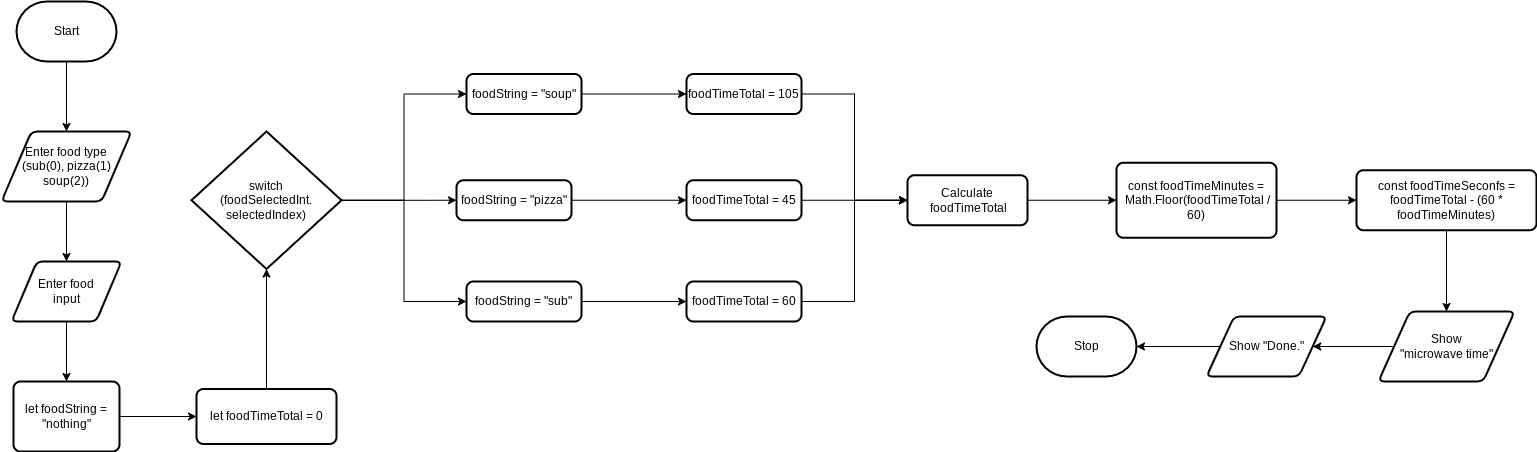

The diagram above was exported from draw.io. Its source (the exported page's mxGraphModel, read from the mxfile embedded in the PNG):
<mxGraphModel dx="435" dy="692" grid="1" gridSize="10" guides="1" tooltips="1" connect="1" arrows="1" fold="1" page="1" pageScale="1" pageWidth="827" pageHeight="1169" math="0" shadow="0">
  <root>
    <mxCell id="0" />
    <mxCell id="1" parent="0" />
    <mxCell id="5" style="edgeStyle=none;html=1;" edge="1" parent="1" source="2" target="3">
      <mxGeometry relative="1" as="geometry" />
    </mxCell>
    <mxCell id="2" value="Start" style="strokeWidth=2;html=1;shape=mxgraph.flowchart.terminator;whiteSpace=wrap;" vertex="1" parent="1">
      <mxGeometry x="350" y="250" width="100" height="60" as="geometry" />
    </mxCell>
    <mxCell id="6" style="edgeStyle=none;html=1;" edge="1" parent="1" source="3" target="4">
      <mxGeometry relative="1" as="geometry" />
    </mxCell>
    <mxCell id="3" value="Enter food type&lt;br&gt;(sub(0), pizza(1)&lt;br&gt;soup(2))" style="shape=parallelogram;html=1;strokeWidth=2;perimeter=parallelogramPerimeter;whiteSpace=wrap;rounded=1;arcSize=12;size=0.23;" vertex="1" parent="1">
      <mxGeometry x="335" y="380" width="130" height="70" as="geometry" />
    </mxCell>
    <mxCell id="11" style="edgeStyle=none;html=1;" edge="1" parent="1" source="4" target="7">
      <mxGeometry relative="1" as="geometry" />
    </mxCell>
    <mxCell id="4" value="Enter food &lt;br&gt;input" style="shape=parallelogram;html=1;strokeWidth=2;perimeter=parallelogramPerimeter;whiteSpace=wrap;rounded=1;arcSize=12;size=0.23;" vertex="1" parent="1">
      <mxGeometry x="345" y="510" width="110" height="60" as="geometry" />
    </mxCell>
    <mxCell id="12" style="edgeStyle=none;html=1;entryX=0;entryY=0.5;entryDx=0;entryDy=0;" edge="1" parent="1" source="7" target="8">
      <mxGeometry relative="1" as="geometry" />
    </mxCell>
    <mxCell id="7" value="let foodString = &quot;nothing&quot;" style="rounded=1;whiteSpace=wrap;html=1;absoluteArcSize=1;arcSize=14;strokeWidth=2;" vertex="1" parent="1">
      <mxGeometry x="347" y="630" width="106" height="70" as="geometry" />
    </mxCell>
    <mxCell id="42" style="edgeStyle=orthogonalEdgeStyle;rounded=0;html=1;entryX=0.5;entryY=1;entryDx=0;entryDy=0;entryPerimeter=0;" edge="1" parent="1" source="8" target="9">
      <mxGeometry relative="1" as="geometry" />
    </mxCell>
    <mxCell id="8" value="let foodTimeTotal = 0" style="rounded=1;whiteSpace=wrap;html=1;absoluteArcSize=1;arcSize=14;strokeWidth=2;" vertex="1" parent="1">
      <mxGeometry x="530" y="637.5" width="140" height="55" as="geometry" />
    </mxCell>
    <mxCell id="43" style="edgeStyle=orthogonalEdgeStyle;rounded=0;html=1;entryX=0;entryY=0.5;entryDx=0;entryDy=0;" edge="1" parent="1" source="9" target="15">
      <mxGeometry relative="1" as="geometry" />
    </mxCell>
    <mxCell id="44" style="edgeStyle=orthogonalEdgeStyle;rounded=0;html=1;entryX=0;entryY=0.5;entryDx=0;entryDy=0;" edge="1" parent="1" source="9" target="21">
      <mxGeometry relative="1" as="geometry" />
    </mxCell>
    <mxCell id="45" style="edgeStyle=orthogonalEdgeStyle;rounded=0;html=1;entryX=0;entryY=0.5;entryDx=0;entryDy=0;" edge="1" parent="1" source="9" target="14">
      <mxGeometry relative="1" as="geometry" />
    </mxCell>
    <mxCell id="9" value="switch&lt;br&gt;(foodSelectedInt.&lt;br&gt;selectedIndex)" style="strokeWidth=2;html=1;shape=mxgraph.flowchart.decision;whiteSpace=wrap;" vertex="1" parent="1">
      <mxGeometry x="525" y="380" width="150" height="137.5" as="geometry" />
    </mxCell>
    <mxCell id="29" style="edgeStyle=orthogonalEdgeStyle;rounded=0;html=1;entryX=0;entryY=0.5;entryDx=0;entryDy=0;" edge="1" parent="1" source="14" target="26">
      <mxGeometry relative="1" as="geometry" />
    </mxCell>
    <mxCell id="14" value="foodString = &quot;sub&quot;" style="rounded=1;whiteSpace=wrap;html=1;absoluteArcSize=1;arcSize=14;strokeWidth=2;" vertex="1" parent="1">
      <mxGeometry x="800" y="530" width="115" height="40" as="geometry" />
    </mxCell>
    <mxCell id="30" style="edgeStyle=orthogonalEdgeStyle;rounded=0;html=1;" edge="1" parent="1" source="15" target="27">
      <mxGeometry relative="1" as="geometry" />
    </mxCell>
    <mxCell id="15" value="foodString = &quot;pizza&quot;" style="rounded=1;whiteSpace=wrap;html=1;absoluteArcSize=1;arcSize=14;strokeWidth=2;" vertex="1" parent="1">
      <mxGeometry x="790" y="428.75" width="115" height="40" as="geometry" />
    </mxCell>
    <mxCell id="31" style="edgeStyle=orthogonalEdgeStyle;rounded=0;html=1;entryX=0;entryY=0.5;entryDx=0;entryDy=0;" edge="1" parent="1" source="21" target="28">
      <mxGeometry relative="1" as="geometry" />
    </mxCell>
    <mxCell id="21" value="foodString = &quot;soup&quot;" style="rounded=1;whiteSpace=wrap;html=1;absoluteArcSize=1;arcSize=14;strokeWidth=2;" vertex="1" parent="1">
      <mxGeometry x="800" y="322.5" width="115" height="40" as="geometry" />
    </mxCell>
    <mxCell id="35" style="edgeStyle=orthogonalEdgeStyle;rounded=0;html=1;entryX=0;entryY=0.5;entryDx=0;entryDy=0;" edge="1" parent="1" source="26" target="32">
      <mxGeometry relative="1" as="geometry" />
    </mxCell>
    <mxCell id="26" value="foodTimeTotal = 60" style="rounded=1;whiteSpace=wrap;html=1;absoluteArcSize=1;arcSize=14;strokeWidth=2;" vertex="1" parent="1">
      <mxGeometry x="1020" y="530" width="115" height="40" as="geometry" />
    </mxCell>
    <mxCell id="34" style="edgeStyle=orthogonalEdgeStyle;rounded=0;html=1;" edge="1" parent="1" source="27" target="32">
      <mxGeometry relative="1" as="geometry" />
    </mxCell>
    <mxCell id="27" value="foodTimeTotal = 45" style="rounded=1;whiteSpace=wrap;html=1;absoluteArcSize=1;arcSize=14;strokeWidth=2;" vertex="1" parent="1">
      <mxGeometry x="1020" y="428.75" width="115" height="40" as="geometry" />
    </mxCell>
    <mxCell id="33" style="edgeStyle=orthogonalEdgeStyle;rounded=0;html=1;entryX=0;entryY=0.5;entryDx=0;entryDy=0;" edge="1" parent="1" source="28" target="32">
      <mxGeometry relative="1" as="geometry" />
    </mxCell>
    <mxCell id="28" value="foodTimeTotal = 105" style="rounded=1;whiteSpace=wrap;html=1;absoluteArcSize=1;arcSize=14;strokeWidth=2;" vertex="1" parent="1">
      <mxGeometry x="1020" y="322.5" width="115" height="40" as="geometry" />
    </mxCell>
    <mxCell id="38" style="edgeStyle=orthogonalEdgeStyle;rounded=0;html=1;" edge="1" parent="1" source="32" target="37">
      <mxGeometry relative="1" as="geometry" />
    </mxCell>
    <mxCell id="32" value="Calculate&lt;br&gt;&amp;nbsp;foodTimeTotal" style="rounded=1;whiteSpace=wrap;html=1;absoluteArcSize=1;arcSize=14;strokeWidth=2;" vertex="1" parent="1">
      <mxGeometry x="1241" y="423.75" width="120" height="50" as="geometry" />
    </mxCell>
    <mxCell id="48" style="edgeStyle=orthogonalEdgeStyle;rounded=0;html=1;" edge="1" parent="1" source="36" target="47">
      <mxGeometry relative="1" as="geometry" />
    </mxCell>
    <mxCell id="36" value="const foodTimeSeconfs = foodTimeTotal - (60 * foodTimeMinutes)" style="rounded=1;whiteSpace=wrap;html=1;absoluteArcSize=1;arcSize=14;strokeWidth=2;" vertex="1" parent="1">
      <mxGeometry x="1690" y="418.75" width="180" height="60" as="geometry" />
    </mxCell>
    <mxCell id="40" style="edgeStyle=orthogonalEdgeStyle;rounded=0;html=1;entryX=0;entryY=0.5;entryDx=0;entryDy=0;" edge="1" parent="1" source="37" target="36">
      <mxGeometry relative="1" as="geometry" />
    </mxCell>
    <mxCell id="37" value="const foodTimeMinutes =&lt;br&gt;&amp;nbsp;Math.Floor(foodTimeTotal / 60)" style="rounded=1;whiteSpace=wrap;html=1;absoluteArcSize=1;arcSize=14;strokeWidth=2;" vertex="1" parent="1">
      <mxGeometry x="1450" y="411.25" width="160" height="75" as="geometry" />
    </mxCell>
    <mxCell id="41" value="Stop" style="strokeWidth=2;html=1;shape=mxgraph.flowchart.terminator;whiteSpace=wrap;" vertex="1" parent="1">
      <mxGeometry x="1370" y="565" width="100" height="60" as="geometry" />
    </mxCell>
    <mxCell id="50" style="edgeStyle=orthogonalEdgeStyle;rounded=0;html=1;" edge="1" parent="1" source="46" target="41">
      <mxGeometry relative="1" as="geometry" />
    </mxCell>
    <mxCell id="46" value="Show &quot;Done.&quot;" style="shape=parallelogram;html=1;strokeWidth=2;perimeter=parallelogramPerimeter;whiteSpace=wrap;rounded=1;arcSize=12;size=0.23;" vertex="1" parent="1">
      <mxGeometry x="1540" y="565" width="120" height="60" as="geometry" />
    </mxCell>
    <mxCell id="49" style="edgeStyle=orthogonalEdgeStyle;rounded=0;html=1;entryX=1;entryY=0.5;entryDx=0;entryDy=0;" edge="1" parent="1" source="47" target="46">
      <mxGeometry relative="1" as="geometry" />
    </mxCell>
    <mxCell id="47" value="Show &lt;br&gt;&quot;microwave time&quot;" style="shape=parallelogram;html=1;strokeWidth=2;perimeter=parallelogramPerimeter;whiteSpace=wrap;rounded=1;arcSize=12;size=0.23;" vertex="1" parent="1">
      <mxGeometry x="1712" y="560" width="136" height="70" as="geometry" />
    </mxCell>
  </root>
</mxGraphModel>